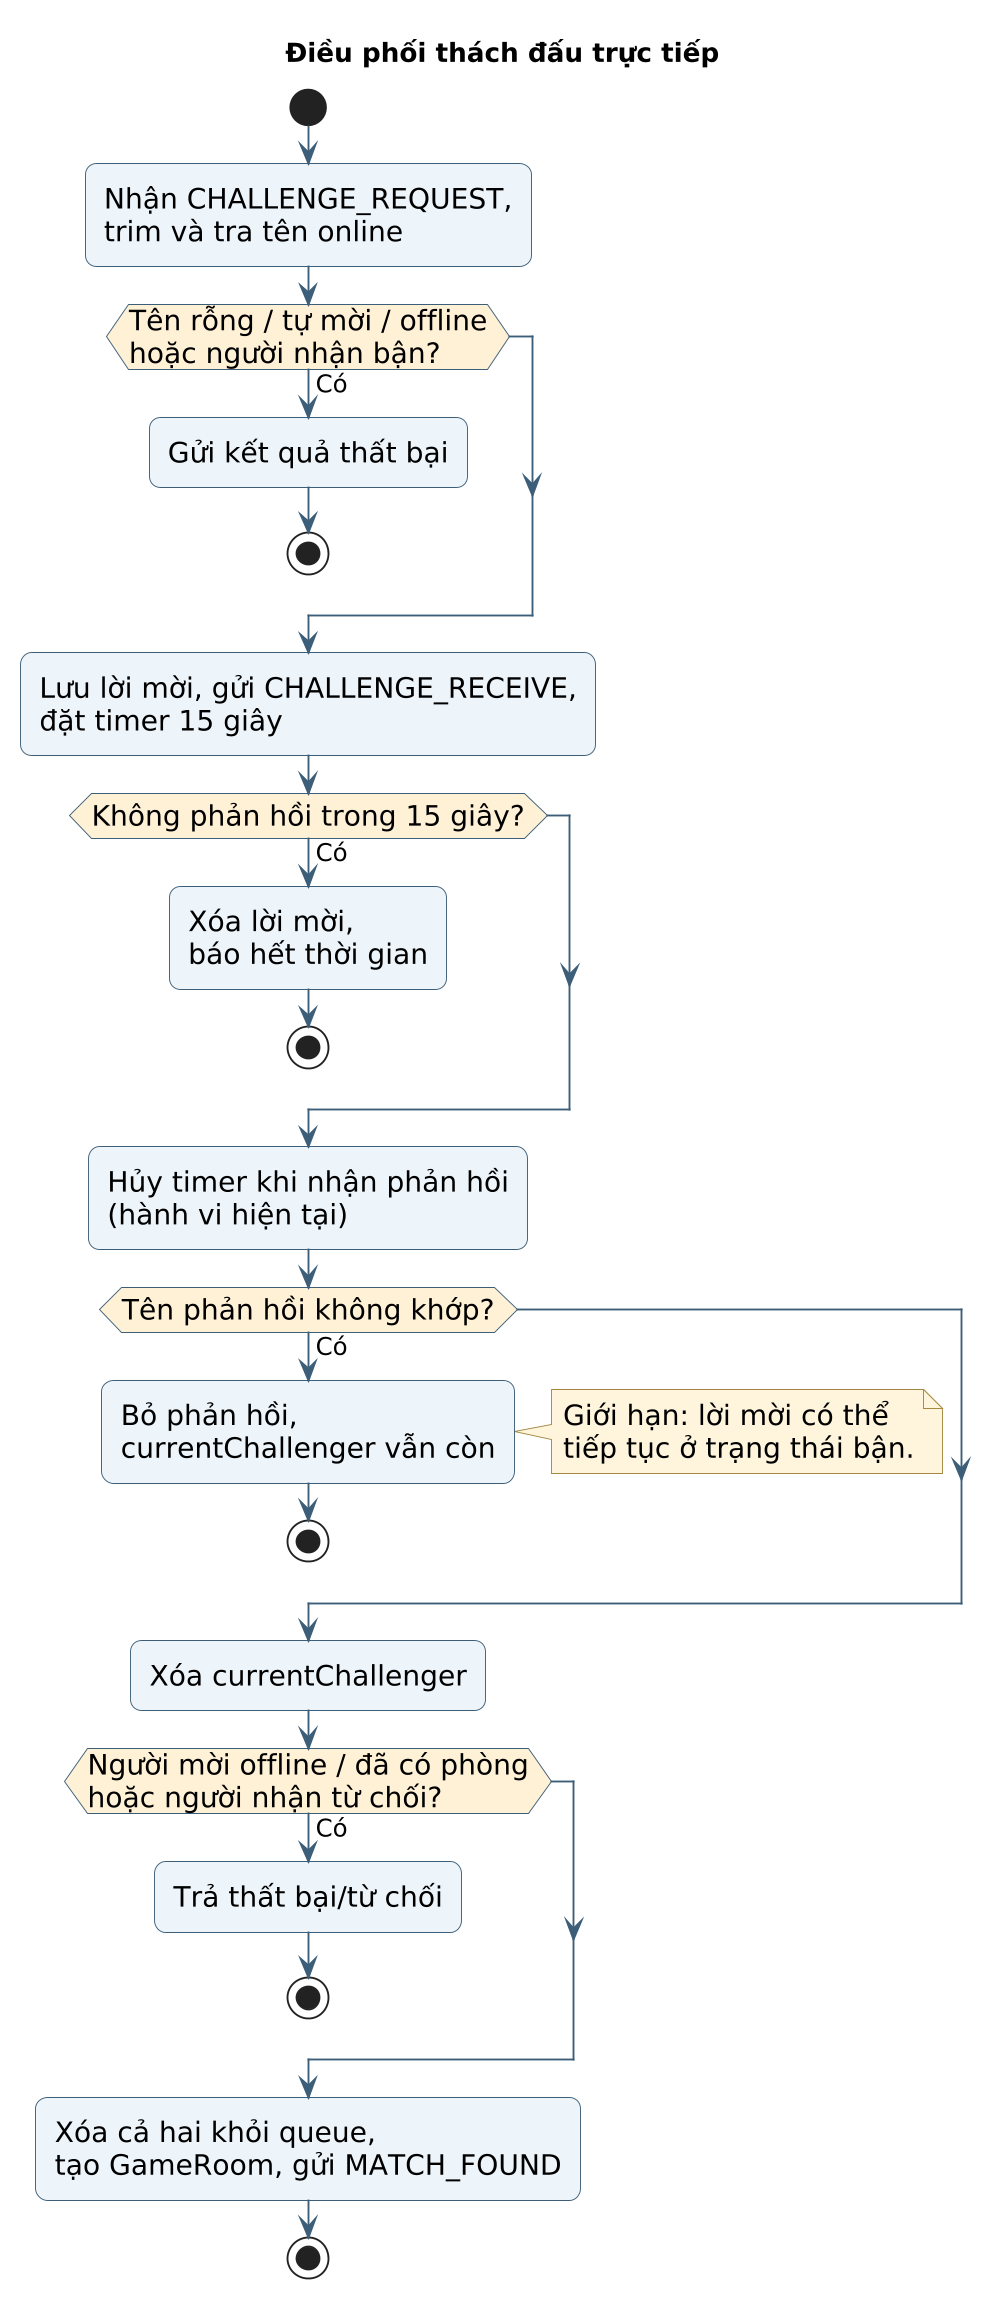

The diagram above was rendered by PlantUML. Its source (embedded in the PNG):
@startuml
skinparam backgroundColor white
skinparam defaultFontName DejaVu Sans
skinparam defaultFontSize 15
skinparam shadowing false
skinparam dpi 180
skinparam ArrowColor #3D5E78
skinparam ArrowFontSize 13
skinparam roundcorner 12
skinparam sequenceMessageAlign center
skinparam maxMessageSize 46
skinparam ParticipantPadding 12
skinparam BoxPadding 10
skinparam usecaseBackgroundColor #EDF4FA
skinparam usecaseBorderColor #3D5E78
skinparam activityBackgroundColor #EDF4FA
skinparam activityBorderColor #3D5E78
skinparam activityDiamondBackgroundColor #FFF1D6
skinparam componentBackgroundColor #E8F3ED
skinparam componentBorderColor #3D5E78
skinparam NoteBackgroundColor #FFF5DC
skinparam NoteBorderColor #A58842
hide footbox
title Điều phối thách đấu trực tiếp

start
:Nhận CHALLENGE_REQUEST,
trim và tra tên online;
if (Tên rỗng / tự mời / offline
hoặc người nhận bận?) then (Có)
 :Gửi kết quả thất bại;
 stop
endif
:Lưu lời mời, gửi CHALLENGE_RECEIVE,\nđặt timer 15 giây;
if (Không phản hồi trong 15 giây?) then (Có)
 :Xóa lời mời,
báo hết thời gian;
 stop
endif
:Hủy timer khi nhận phản hồi
(hành vi hiện tại);
if (Tên phản hồi không khớp?) then (Có)
 :Bỏ phản hồi,
currentChallenger vẫn còn;
 note right
  Giới hạn: lời mời có thể
  tiếp tục ở trạng thái bận.
 end note
 stop
endif
:Xóa currentChallenger;
if (Người mời offline / đã có phòng
hoặc người nhận từ chối?) then (Có)
 :Trả thất bại/từ chối;
 stop
endif
:Xóa cả hai khỏi queue,\ntạo GameRoom, gửi MATCH_FOUND;
stop
@enduml